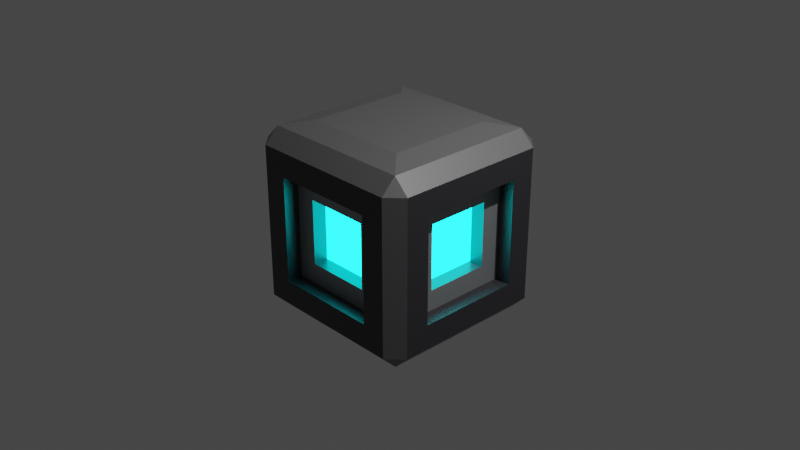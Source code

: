 # Source: border.blend  (saved by Blender 2.83.19; exported with 4.5.12 LTS)
import bpy
from mathutils import Matrix  # noqa: F401  (used for matrix-valued properties, if any)

bpy.ops.wm.read_factory_settings(use_empty=True)
scene = bpy.context.scene
scene.name = 'Scene'

# ---- collections
col_collection = bpy.data.collections.new('Collection'); scene.collection.children.link(col_collection)

# ---- materials (node trees are filled in below, after node groups)
mat_base = bpy.data.materials.new('Base')
mat_base.alpha_threshold = 0.0
mat_base.use_transparent_shadow = False
mat_base.line_color = (0.0, 0.0, 0.0, 1.0)
mat_center = bpy.data.materials.new('Center')
mat_center.use_transparent_shadow = False
mat_lines = bpy.data.materials.new('Lines')
mat_lines.use_transparent_shadow = False
mat_lines2 = bpy.data.materials.new('Lines2')
mat_lines2.use_transparent_shadow = False

# ---- material node trees
mat_base.use_nodes = True; mat_base.node_tree.nodes.clear()
_N = mat_base.node_tree.nodes; _L = mat_base.node_tree.links
n0 = _N.new('ShaderNodeOutputMaterial'); n0.name = 'Material Output'; n0.location = (300, 300)
n1 = _N.new('ShaderNodeBsdfPrincipled'); n1.name = 'Principled BSDF'; n1.location = (10, 300)
n1.distribution = 'GGX'
n1.subsurface_method = 'BURLEY'
n1.inputs[0].default_value = (0.03723, 0.03522, 0.04057, 1.0)
n1.inputs[2].default_value = 0.4
n1.inputs[3].default_value = 1.45
n1.inputs[27].default_value = (0.0, 0.0, 0.0, 1.0)
n1.inputs[28].default_value = 1.0
_L.new(n1.outputs[0], n0.inputs[0])
n0.is_active_output = True
mat_center.use_nodes = True; mat_center.node_tree.nodes.clear()
_N = mat_center.node_tree.nodes; _L = mat_center.node_tree.links
n0 = _N.new('ShaderNodeBsdfPrincipled'); n0.name = 'Principled BSDF'; n0.location = (10, 300)
n0.distribution = 'GGX'
n0.subsurface_method = 'BURLEY'
n0.inputs[0].default_value = (0.1002, 0.8, 0.7847, 1.0)
n0.inputs[3].default_value = 1.45
n0.inputs[27].default_value = (0.0, 0.2909, 0.2823, 1.0)
n0.inputs[28].default_value = 1.0
n1 = _N.new('ShaderNodeOutputMaterial'); n1.name = 'Material Output'; n1.location = (390, 291)
n2 = _N.new('ShaderNodeEmission'); n2.name = 'Emission'; n2.location = (324, 85)
n2.inputs[0].default_value = (0.004288, 0.9834, 1.0, 1.0)
n2.inputs[1].default_value = 10.4
_L.new(n2.outputs[0], n1.inputs[0])
n1.is_active_output = True
mat_lines.use_nodes = True; mat_lines.node_tree.nodes.clear()
_N = mat_lines.node_tree.nodes; _L = mat_lines.node_tree.links
n0 = _N.new('ShaderNodeBsdfPrincipled'); n0.name = 'Principled BSDF'; n0.location = (10, 300)
n0.distribution = 'GGX'
n0.subsurface_method = 'BURLEY'
n0.inputs[0].default_value = (0.2046, 0.2046, 0.2046, 1.0)
n0.inputs[1].default_value = 0.3991
n0.inputs[3].default_value = 1.45
n0.inputs[27].default_value = (0.0, 0.0, 0.0, 1.0)
n0.inputs[28].default_value = 1.0
n1 = _N.new('ShaderNodeOutputMaterial'); n1.name = 'Material Output'; n1.location = (300, 300)
_L.new(n0.outputs[0], n1.inputs[0])
n1.is_active_output = True
mat_lines2.use_nodes = True; mat_lines2.node_tree.nodes.clear()
_N = mat_lines2.node_tree.nodes; _L = mat_lines2.node_tree.links
n0 = _N.new('ShaderNodeBsdfPrincipled'); n0.name = 'Principled BSDF'; n0.location = (10, 300)
n0.distribution = 'GGX'
n0.subsurface_method = 'BURLEY'
n0.inputs[0].default_value = (0.3469, 0.364, 0.376, 1.0)
n0.inputs[1].default_value = 0.5044
n0.inputs[3].default_value = 1.45
n0.inputs[27].default_value = (0.0, 0.0, 0.0, 1.0)
n0.inputs[28].default_value = 1.0
n1 = _N.new('ShaderNodeOutputMaterial'); n1.name = 'Material Output'; n1.location = (300, 300)
_L.new(n0.outputs[0], n1.inputs[0])
n1.is_active_output = True

# ---- world
world_world = bpy.data.worlds.new('World'); scene.world = world_world
world_world.use_nodes = True; world_world.node_tree.nodes.clear()
_N = world_world.node_tree.nodes; _L = world_world.node_tree.links
n0 = _N.new('ShaderNodeOutputWorld'); n0.name = 'World Output'; n0.location = (300, 300)
n1 = _N.new('ShaderNodeBackground'); n1.name = 'Background'; n1.location = (10, 300)
n1.inputs[0].default_value = (0.05088, 0.05088, 0.05088, 1.0)
_L.new(n1.outputs[0], n0.inputs[0])
n0.is_active_output = True
world_world.color = (0.05088, 0.05088, 0.05088)
world_world.use_sun_shadow = False
world_world.sun_shadow_jitter_overblur = 0.0

# ---- cameras
cam_camera = bpy.data.cameras.new('Camera')
cam_camera.clip_end = 100.0
cam_camera.ortho_scale = 7.314

# ---- lights
light_light = bpy.data.lights.new('Light', 'POINT')
light_light.transmission_factor = 0.0
light_light.energy = 1000.0
light_light.shadow_soft_size = 0.1
light_light.shadow_maximum_resolution = 0.006
light_light.use_absolute_resolution = True

# ---- meshes
me_cube = bpy.data.meshes.new('Cube')
me_cube.from_pydata([(0.5745, 1.0, 0.5745), (0.5745, 0.5745, 1.059), (1.0, 0.5745, 0.5745), (0.5745, 0.5745, -1.0), (0.5745, 1.0, -0.5745), (1.0, 0.5745, -0.5745), (1.0, -0.5745, 0.5745), (0.5745, -0.5745, 1.059), (0.5745, -1.0, 0.5745), (1.0, -0.5745, -0.5745), (0.5745, -1.0, -0.5745), (0.5745, -0.5745, -1.0), (-0.5745, 1.0, 0.5745), (-1.0, 0.5745, 0.5745), (-0.5745, 0.5745, 1.059), (-1.0, 0.5745, -0.5745), (-0.5745, 1.0, -0.5745), (-0.5745, 0.5745, -1.0), (-1.0, -0.5745, 0.5745), (-0.5745, -1.0, 0.5745), (-0.5745, -0.5745, 1.059), (-0.5745, -0.5745, -1.0), (-0.5745, -1.0, -0.5745), (-1.0, -0.5745, -0.5745), (-0.8389, 0.8389, -1.0), (-0.8389, -0.8389, -1.0), (-1.0, -0.8389, -0.8389), (-1.0, 0.8389, -0.8389), (0.8389, 0.8389, -1.0), (-0.8389, 1.0, -0.8389), (0.8389, 1.0, -0.8389), (1.0, 0.8389, 0.8389), (1.0, 0.8389, -0.8389), (0.8389, 1.0, 0.8389), (-0.8389, -1.0, -0.8389), (-0.8389, -1.0, 0.8389), (-1.0, -0.8389, 0.8389), (0.8389, -1.0, 0.8389), (0.8389, -1.0, -0.8389), (1.0, -0.8389, -0.8389), (1.0, -0.8389, 0.8389), (-0.8389, 1.0, 0.8389), (-1.0, 0.8389, 0.8389), (0.8389, -0.8389, 1.0), (-0.8389, -0.8389, 1.0), (0.8389, 0.8389, 1.0), (0.8389, -0.8389, -1.0), (-0.8389, 0.8389, 1.0), (-0.8269, -0.3528, -0.3528), (-0.8269, 0.3528, -0.3528), (-0.3528, 0.8269, -0.3528), (0.3528, 0.8269, -0.3528), (0.8269, 0.3528, 0.3528), (0.8269, 0.3528, -0.3528), (0.3528, 0.8269, 0.3528), (-0.3528, -0.8269, -0.3528), (-0.3528, -0.8269, 0.3528), (-0.8269, -0.3528, 0.3528), (0.3528, -0.8269, 0.3528), (0.3528, -0.8269, -0.3528), (0.8269, -0.3528, -0.3528), (0.8269, -0.3528, 0.3528), (-0.3528, 0.8269, 0.3528), (-0.8269, 0.3528, 0.3528), (-0.8269, -0.5745, -0.5745), (-0.8269, 0.5745, -0.5745), (-0.5745, 0.8269, -0.5745), (0.5745, 0.8269, -0.5745), (0.8269, 0.5745, 0.5745), (0.8269, 0.5745, -0.5745), (0.5745, 0.8269, 0.5745), (-0.5745, -0.8269, -0.5745), (-0.5745, -0.8269, 0.5745), (-0.8269, -0.5745, 0.5745), (0.5745, -0.8269, 0.5745), (0.5745, -0.8269, -0.5745), (0.8269, -0.5745, -0.5745), (0.8269, -0.5745, 0.5745), (-0.5745, 0.8269, 0.5745), (-0.8269, 0.5745, 0.5745), (-0.6674, -0.3528, -0.3528), (-0.6674, 0.3528, -0.3528), (-0.3528, 0.6674, -0.3528), (0.3528, 0.6674, -0.3528), (0.6674, 0.3528, 0.3528), (0.6674, 0.3528, -0.3528), (0.3528, 0.6674, 0.3528), (-0.3528, -0.6674, -0.3528), (-0.3528, -0.6674, 0.3528), (-0.6674, -0.3528, 0.3528), (0.3528, -0.6674, 0.3528), (0.3528, -0.6674, -0.3528), (0.6674, -0.3528, -0.3528), (0.6674, -0.3528, 0.3528), (-0.3528, 0.6674, 0.3528), (-0.6674, 0.3528, 0.3528), (0.9195, 0.9195, 0.8389), (0.8389, 0.9195, 0.9195), (0.9195, 0.8389, 0.9195), (0.9195, -0.9195, 0.8389), (0.9195, -0.8389, 0.9195), (0.8389, -0.9195, 0.9195), (-0.8389, 0.9195, 0.9195), (-0.9195, 0.9195, 0.8389), (-0.9195, 0.8389, 0.9195), (-0.9195, -0.8389, 0.9195), (-0.9195, -0.9195, 0.8389), (-0.8389, -0.9195, 0.9195), (0.0, -0.8389, 1.0), (0.0, -1.0, 0.8389), (0.8389, 0.0, 1.0), (1.0, 0.0, 0.8389), (-0.8389, 0.0, 1.0), (-1.0, 0.0, 0.8389), (0.0, 0.8389, 1.0), (0.0, 1.0, 0.8389), (0.0, -0.5745, 1.059), (0.5745, 0.0, 1.059), (-0.5745, 0.0, 1.059), (0.0, 0.5745, 1.059), (0.7067, -0.7067, 1.029), (-0.7067, -0.7067, 1.029), (0.7067, 0.7067, 1.029), (-0.7067, 0.7067, 1.029), (0.0, 0.7067, 1.029), (-0.7067, 0.0, 1.029), (0.7067, 0.0, 1.029), (0.0, -0.7067, 1.029), (0.0, 0.9195, 0.9195), (-0.9195, 0.0, 0.9195), (0.9195, 0.0, 0.9195), (0.0, -0.9195, 0.9195), (0.0, 0.0, 1.059)], [], [(17, 3, 11, 21), (23, 18, 73, 64), (12, 0, 70, 78), (132, 118, 20, 116), (19, 22, 71, 72), (33, 97, 96), (28, 30, 32), (40, 100, 99), (39, 38, 46), (41, 103, 102), (27, 29, 24), (36, 106, 105), (25, 34, 26), (24, 25, 26, 27), (28, 24, 29, 30), (31, 32, 30, 33, 96), (34, 35, 106, 36, 26), (37, 38, 39, 40, 99), (41, 29, 27, 42, 103), (131, 107, 35, 109), (130, 100, 40, 111), (25, 46, 38, 34), (129, 104, 42, 113), (128, 97, 33, 115), (46, 28, 32, 39), (8, 19, 72, 74), (17, 21, 25, 24), (23, 15, 27, 26), (3, 17, 24, 28), (16, 4, 30, 29), (2, 5, 32, 31), (4, 0, 33, 30), (22, 19, 35, 34), (18, 23, 26, 36), (8, 10, 38, 37), (9, 6, 40, 39), (12, 16, 29, 41), (15, 13, 42, 27), (127, 121, 44, 108), (19, 8, 37, 109, 35), (126, 120, 43, 110), (6, 2, 31, 111, 40), (21, 11, 46, 25), (10, 22, 34, 38), (125, 123, 47, 112), (13, 18, 36, 113, 42), (124, 122, 45, 114), (0, 12, 41, 115, 33), (11, 3, 28, 46), (5, 9, 39, 32), (50, 62, 94, 82), (60, 53, 85, 92), (49, 48, 80, 81), (61, 60, 92, 93), (2, 6, 77, 68), (10, 8, 74, 75), (9, 5, 69, 76), (15, 23, 64, 65), (6, 9, 76, 77), (22, 10, 75, 71), (16, 12, 78, 66), (4, 16, 66, 67), (13, 15, 65, 79), (5, 2, 68, 69), (18, 13, 79, 73), (0, 4, 67, 70), (48, 49, 65, 64), (50, 51, 67, 66), (52, 53, 69, 68), (51, 54, 70, 67), (55, 56, 72, 71), (57, 48, 64, 73), (58, 59, 75, 74), (60, 61, 77, 76), (62, 50, 66, 78), (49, 63, 79, 65), (56, 58, 74, 72), (61, 52, 68, 77), (59, 55, 71, 75), (63, 57, 73, 79), (54, 62, 78, 70), (53, 60, 76, 69), (80, 89, 95, 81), (91, 90, 88, 87), (85, 84, 93, 92), (82, 94, 86, 83), (51, 50, 82, 83), (63, 49, 81, 95), (53, 52, 84, 85), (58, 56, 88, 90), (54, 51, 83, 86), (52, 61, 93, 84), (56, 55, 87, 88), (55, 59, 91, 87), (48, 57, 89, 80), (57, 63, 95, 89), (59, 58, 90, 91), (62, 54, 86, 94), (123, 124, 114, 47), (14, 119, 124, 123), (119, 1, 122, 124), (121, 125, 112, 44), (20, 118, 125, 121), (118, 14, 123, 125), (122, 126, 110, 45), (1, 117, 126, 122), (117, 7, 120, 126), (120, 127, 108, 43), (7, 116, 127, 120), (116, 20, 121, 127), (102, 128, 115, 41), (47, 114, 128, 102), (114, 45, 97, 128), (105, 129, 113, 36), (44, 112, 129, 105), (112, 47, 104, 129), (98, 130, 111, 31), (45, 110, 130, 98), (110, 43, 100, 130), (101, 131, 109, 37), (43, 108, 131, 101), (108, 44, 107, 131), (105, 107, 44), (105, 106, 107), (106, 35, 107), (102, 104, 47), (102, 103, 104), (103, 42, 104), (99, 101, 37), (99, 100, 101), (100, 43, 101), (96, 98, 31), (96, 97, 98), (97, 45, 98), (117, 132, 116, 7), (1, 119, 132, 117), (119, 14, 118, 132)])
me_cube.polygons.foreach_set('material_index', [2, 0, 0, 2, 0, 2, 2, 2, 2, 2, 2, 2, 2, 2, 2, 2, 2, 2, 2, 2, 2, 2, 2, 2, 2, 0, 2, 0, 2, 0, 0, 0, 0, 0, 0, 0, 0, 0, 2, 0, 2, 0, 2, 0, 2, 0, 2, 0, 2, 0, 0, 0, 0, 0, 0, 0, 0, 0, 0, 0, 0, 0, 0, 0, 0, 0, 3, 3, 3, 3, 3, 3, 3, 3, 3, 3, 3, 3, 3, 3, 3, 3, 1, 1, 1, 1, 0, 0, 0, 0, 0, 0, 0, 0, 0, 0, 0, 0, 2, 2, 2, 2, 2, 2, 2, 2, 2, 2, 2, 2, 2, 2, 2, 2, 2, 2, 2, 2, 2, 2, 2, 2, 2, 2, 2, 2, 2, 2, 2, 2, 2, 2, 2, 2, 2, 2, 2])
_uv = me_cube.uv_layers.new(name='UVMap')
_uv.uv.foreach_set('vector', [0.1782, 0.5532, 0.3218, 0.5532, 0.3218, 0.6968, 0.1782, 0.6968, 0.4282, 0.05319, 0.5718, 0.05319, 0.5718, 0.05319, 0.4282, 0.05319, 0.5718, 0.3032, 0.5718, 0.4468, 0.5718, 0.4468, 0.5718, 0.3032, 0.75, 0.625, 0.8218, 0.625, 0.8218, 0.6968, 0.75, 0.6968, 0.5718, 0.9468, 0.4282, 0.9468, 0.4282, 0.9468, 0.5718, 0.9468, 0.6049, 0.4799, 0.6149, 0.4799, 0.6049, 0.4899, 0.3549, 0.5201, 0.3549, 0.5, 0.375, 0.5201, 0.6049, 0.7299, 0.6149, 0.7299, 0.6049, 0.7399, 0.3951, 0.7299, 0.3951, 0.75, 0.375, 0.7299, 0.6049, 0.2701, 0.6049, 0.2601, 0.6149, 0.2701, 0.3951, 0.2299, 0.3951, 0.25, 0.375, 0.2299, 0.6049, 0.02014, 0.6049, 0.01007, 0.6149, 0.02014, 0.1451, 0.7299, 0.1451, 0.75, 0.125, 0.7299, 0.1451, 0.5201, 0.1451, 0.7299, 0.125, 0.7299, 0.125, 0.5201, 0.3549, 0.5201, 0.1451, 0.5201, 0.1451, 0.5, 0.3549, 0.5, 0.6049, 0.5201, 0.3951, 0.5201, 0.3951, 0.4799, 0.6049, 0.4799, 0.6049, 0.5, 0.3951, 0.9799, 0.6049, 0.9799, 0.6049, 0.9899, 0.6049, 1.0, 0.3951, 1.0, 0.6049, 0.7701, 0.3951, 0.7701, 0.3951, 0.7299, 0.6049, 0.7299, 0.6049, 0.75, 0.6049, 0.2701, 0.3951, 0.2701, 0.3951, 0.2299, 0.6049, 0.2299, 0.6049, 0.25, 0.75, 0.7399, 0.8549, 0.7399, 0.8549, 0.75, 0.75, 0.75, 0.625, 0.625, 0.625, 0.7299, 0.6049, 0.7299, 0.6049, 0.625, 0.1451, 0.7299, 0.3549, 0.7299, 0.3549, 0.75, 0.1451, 0.75, 0.8649, 0.625, 0.8649, 0.5201, 0.875, 0.5201, 0.875, 0.625, 0.75, 0.5101, 0.6451, 0.5101, 0.6451, 0.5, 0.75, 0.5, 0.3549, 0.7299, 0.3549, 0.5201, 0.3951, 0.5201, 0.3951, 0.7299, 0.5718, 0.8032, 0.5718, 0.9468, 0.5718, 0.9468, 0.5718, 0.8032, 0.1782, 0.5532, 0.1782, 0.6968, 0.1451, 0.7299, 0.1451, 0.5201, 0.4282, 0.05319, 0.4282, 0.1968, 0.3951, 0.2299, 0.3951, 0.02014, 0.3218, 0.5532, 0.1782, 0.5532, 0.1451, 0.5201, 0.3549, 0.5201, 0.4282, 0.3032, 0.4282, 0.4468, 0.3951, 0.4799, 0.3951, 0.2701, 0.5718, 0.5532, 0.4282, 0.5532, 0.3951, 0.5201, 0.6049, 0.5201, 0.4282, 0.4468, 0.5718, 0.4468, 0.6049, 0.4799, 0.3951, 0.4799, 0.4282, 0.9468, 0.5718, 0.9468, 0.6049, 0.9799, 0.3951, 0.9799, 0.5718, 0.05319, 0.4282, 0.05319, 0.3951, 0.02014, 0.6049, 0.02014, 0.5718, 0.8032, 0.4282, 0.8032, 0.3951, 0.7701, 0.6049, 0.7701, 0.4282, 0.6968, 0.5718, 0.6968, 0.6049, 0.7299, 0.3951, 0.7299, 0.5718, 0.3032, 0.4282, 0.3032, 0.3951, 0.2701, 0.6049, 0.2701, 0.4282, 0.1968, 0.5718, 0.1968, 0.6049, 0.2299, 0.3951, 0.2299, 0.75, 0.7133, 0.8383, 0.7133, 0.8549, 0.7299, 0.75, 0.7299, 0.5718, 0.9468, 0.5718, 0.8032, 0.6049, 0.7701, 0.6049, 0.875, 0.6049, 0.9799, 0.6617, 0.625, 0.6617, 0.7133, 0.6451, 0.7299, 0.6451, 0.625, 0.5718, 0.6968, 0.5718, 0.5532, 0.6049, 0.5201, 0.6049, 0.625, 0.6049, 0.7299, 0.1782, 0.6968, 0.3218, 0.6968, 0.3549, 0.7299, 0.1451, 0.7299, 0.4282, 0.8032, 0.4282, 0.9468, 0.3951, 0.9799, 0.3951, 0.7701, 0.8383, 0.625, 0.8383, 0.5367, 0.8549, 0.5201, 0.8549, 0.625, 0.5718, 0.1968, 0.5718, 0.05319, 0.6049, 0.02014, 0.6049, 0.125, 0.6049, 0.2299, 0.75, 0.5367, 0.6617, 0.5367, 0.6451, 0.5201, 0.75, 0.5201, 0.5718, 0.4468, 0.5718, 0.3032, 0.6049, 0.2701, 0.6049, 0.375, 0.6049, 0.4799, 0.3218, 0.6968, 0.3218, 0.5532, 0.3549, 0.5201, 0.3549, 0.7299, 0.4282, 0.5532, 0.4282, 0.6968, 0.3951, 0.7299, 0.3951, 0.5201, 0.4559, 0.3309, 0.5441, 0.3309, 0.5441, 0.3309, 0.4559, 0.3309, 0.4559, 0.6691, 0.4559, 0.5809, 0.4559, 0.5809, 0.4559, 0.6691, 0.4559, 0.1691, 0.4559, 0.0809, 0.4559, 0.0809, 0.4559, 0.1691, 0.5441, 0.6691, 0.4559, 0.6691, 0.4559, 0.6691, 0.5441, 0.6691, 0.5718, 0.5532, 0.5718, 0.6968, 0.5718, 0.6968, 0.5718, 0.5532, 0.4282, 0.8032, 0.5718, 0.8032, 0.5718, 0.8032, 0.4282, 0.8032, 0.4282, 0.6968, 0.4282, 0.5532, 0.4282, 0.5532, 0.4282, 0.6968, 0.4282, 0.1968, 0.4282, 0.05319, 0.4282, 0.05319, 0.4282, 0.1968, 0.5718, 0.6968, 0.4282, 0.6968, 0.4282, 0.6968, 0.5718, 0.6968, 0.4282, 0.9468, 0.4282, 0.8032, 0.4282, 0.8032, 0.4282, 0.9468, 0.4282, 0.3032, 0.5718, 0.3032, 0.5718, 0.3032, 0.4282, 0.3032, 0.4282, 0.4468, 0.4282, 0.3032, 0.4282, 0.3032, 0.4282, 0.4468, 0.5718, 0.1968, 0.4282, 0.1968, 0.4282, 0.1968, 0.5718, 0.1968, 0.4282, 0.5532, 0.5718, 0.5532, 0.5718, 0.5532, 0.4282, 0.5532, 0.5718, 0.05319, 0.5718, 0.1968, 0.5718, 0.1968, 0.5718, 0.05319, 0.5718, 0.4468, 0.4282, 0.4468, 0.4282, 0.4468, 0.5718, 0.4468, 0.4559, 0.0809, 0.4559, 0.1691, 0.4282, 0.1968, 0.4282, 0.05319, 0.4559, 0.3309, 0.4559, 0.4191, 0.4282, 0.4468, 0.4282, 0.3032, 0.5441, 0.5809, 0.4559, 0.5809, 0.4282, 0.5532, 0.5718, 0.5532, 0.4559, 0.4191, 0.5441, 0.4191, 0.5718, 0.4468, 0.4282, 0.4468, 0.4559, 0.9191, 0.5441, 0.9191, 0.5718, 0.9468, 0.4282, 0.9468, 0.5441, 0.0809, 0.4559, 0.0809, 0.4282, 0.05319, 0.5718, 0.05319, 0.5441, 0.8309, 0.4559, 0.8309, 0.4282, 0.8032, 0.5718, 0.8032, 0.4559, 0.6691, 0.5441, 0.6691, 0.5718, 0.6968, 0.4282, 0.6968, 0.5441, 0.3309, 0.4559, 0.3309, 0.4282, 0.3032, 0.5718, 0.3032, 0.4559, 0.1691, 0.5441, 0.1691, 0.5718, 0.1968, 0.4282, 0.1968, 0.5441, 0.9191, 0.5441, 0.8309, 0.5718, 0.8032, 0.5718, 0.9468, 0.5441, 0.6691, 0.5441, 0.5809, 0.5718, 0.5532, 0.5718, 0.6968, 0.4559, 0.8309, 0.4559, 0.9191, 0.4282, 0.9468, 0.4282, 0.8032, 0.5441, 0.1691, 0.5441, 0.0809, 0.5718, 0.05319, 0.5718, 0.1968, 0.5441, 0.4191, 0.5441, 0.3309, 0.5718, 0.3032, 0.5718, 0.4468, 0.4559, 0.5809, 0.4559, 0.6691, 0.4282, 0.6968, 0.4282, 0.5532, 0.4559, 0.0809, 0.5441, 0.0809, 0.5441, 0.1691, 0.4559, 0.1691, 0.4559, 0.8309, 0.5441, 0.8309, 0.5441, 0.9191, 0.4559, 0.9191, 0.4559, 0.5809, 0.5441, 0.5809, 0.5441, 0.6691, 0.4559, 0.6691, 0.4559, 0.3309, 0.5441, 0.3309, 0.5441, 0.4191, 0.4559, 0.4191, 0.4559, 0.4191, 0.4559, 0.3309, 0.4559, 0.3309, 0.4559, 0.4191, 0.5441, 0.1691, 0.4559, 0.1691, 0.4559, 0.1691, 0.5441, 0.1691, 0.4559, 0.5809, 0.5441, 0.5809, 0.5441, 0.5809, 0.4559, 0.5809, 0.5441, 0.8309, 0.5441, 0.9191, 0.5441, 0.9191, 0.5441, 0.8309, 0.5441, 0.4191, 0.4559, 0.4191, 0.4559, 0.4191, 0.5441, 0.4191, 0.5441, 0.5809, 0.5441, 0.6691, 0.5441, 0.6691, 0.5441, 0.5809, 0.5441, 0.9191, 0.4559, 0.9191, 0.4559, 0.9191, 0.5441, 0.9191, 0.4559, 0.9191, 0.4559, 0.8309, 0.4559, 0.8309, 0.4559, 0.9191, 0.4559, 0.0809, 0.5441, 0.0809, 0.5441, 0.0809, 0.4559, 0.0809, 0.5441, 0.0809, 0.5441, 0.1691, 0.5441, 0.1691, 0.5441, 0.0809, 0.4559, 0.8309, 0.5441, 0.8309, 0.5441, 0.8309, 0.4559, 0.8309, 0.5441, 0.3309, 0.5441, 0.4191, 0.5441, 0.4191, 0.5441, 0.3309, 0.8383, 0.5367, 0.75, 0.5367, 0.75, 0.5201, 0.8549, 0.5201, 0.8218, 0.5532, 0.75, 0.5532, 0.75, 0.5367, 0.8383, 0.5367, 0.75, 0.5532, 0.6782, 0.5532, 0.6617, 0.5367, 0.75, 0.5367, 0.8383, 0.7133, 0.8383, 0.625, 0.8549, 0.625, 0.8549, 0.7299, 0.8218, 0.6968, 0.8218, 0.625, 0.8383, 0.625, 0.8383, 0.7133, 0.8218, 0.625, 0.8218, 0.5532, 0.8383, 0.5367, 0.8383, 0.625, 0.6617, 0.5367, 0.6617, 0.625, 0.6451, 0.625, 0.6451, 0.5201, 0.6782, 0.5532, 0.6782, 0.625, 0.6617, 0.625, 0.6617, 0.5367, 0.6782, 0.625, 0.6782, 0.6968, 0.6617, 0.7133, 0.6617, 0.625, 0.6617, 0.7133, 0.75, 0.7133, 0.75, 0.7299, 0.6451, 0.7299, 0.6782, 0.6968, 0.75, 0.6968, 0.75, 0.7133, 0.6617, 0.7133, 0.75, 0.6968, 0.8218, 0.6968, 0.8383, 0.7133, 0.75, 0.7133, 0.8549, 0.5101, 0.75, 0.5101, 0.75, 0.5, 0.8549, 0.5, 0.8549, 0.5201, 0.75, 0.5201, 0.75, 0.5101, 0.8549, 0.5101, 0.75, 0.5201, 0.6451, 0.5201, 0.6451, 0.5101, 0.75, 0.5101, 0.8649, 0.7299, 0.8649, 0.625, 0.875, 0.625, 0.875, 0.7299, 0.8549, 0.7299, 0.8549, 0.625, 0.8649, 0.625, 0.8649, 0.7299, 0.8549, 0.625, 0.8549, 0.5201, 0.8649, 0.5201, 0.8649, 0.625, 0.625, 0.5201, 0.625, 0.625, 0.6049, 0.625, 0.6049, 0.5201, 0.6451, 0.5201, 0.6451, 0.625, 0.625, 0.625, 0.625, 0.5201, 0.6451, 0.625, 0.6451, 0.7299, 0.625, 0.7299, 0.625, 0.625, 0.6451, 0.7399, 0.75, 0.7399, 0.75, 0.75, 0.6451, 0.75, 0.6451, 0.7299, 0.75, 0.7299, 0.75, 0.7399, 0.6451, 0.7399, 0.75, 0.7299, 0.8549, 0.7299, 0.8549, 0.7399, 0.75, 0.7399, 0.6149, 0.02014, 0.6149, 0.01007, 0.625, 0.02014, 0.6149, 0.02014, 0.6049, 0.01007, 0.6149, 0.01007, 0.6049, 0.01007, 0.6049, 0.0, 0.6149, 0.01007, 0.6149, 0.2701, 0.6149, 0.2601, 0.625, 0.2701, 0.6149, 0.2701, 0.6049, 0.2601, 0.6149, 0.2601, 0.6049, 0.2601, 0.6049, 0.25, 0.6149, 0.2601, 0.6049, 0.7399, 0.6149, 0.7399, 0.6049, 0.75, 0.6049, 0.7399, 0.6149, 0.7299, 0.6149, 0.7399, 0.6149, 0.7299, 0.625, 0.7299, 0.6149, 0.7399, 0.6049, 0.4899, 0.6149, 0.4899, 0.6049, 0.5, 0.6049, 0.4899, 0.6149, 0.4799, 0.6149, 0.4899, 0.6149, 0.4799, 0.625, 0.4799, 0.6149, 0.4899, 0.6782, 0.625, 0.75, 0.625, 0.75, 0.6968, 0.6782, 0.6968, 0.6782, 0.5532, 0.75, 0.5532, 0.75, 0.625, 0.6782, 0.625, 0.75, 0.5532, 0.8218, 0.5532, 0.8218, 0.625, 0.75, 0.625])
me_cube.materials.append(mat_base)
me_cube.materials.append(mat_center)
me_cube.materials.append(mat_lines)
me_cube.materials.append(mat_lines2)
me_cube.use_remesh_preserve_volume = False
me_cube.use_remesh_preserve_attributes = False
me_cube.use_mirror_vertex_groups = False
me_cube.update()

# ---- objects
ob_cube = bpy.data.objects.new('Cube', me_cube)
ob_light = bpy.data.objects.new('Light', light_light)
ob_camera = bpy.data.objects.new('Camera', cam_camera)

# ---- transforms, parenting, visibility, modifiers, constraints
ob_cube.location = (0.0, 0.0, 0.0)
ob_cube.lock_rotations_4d = False
ob_cube.empty_display_type = 'ARROWS'
ob_cube.lineart.crease_threshold = 0.0
ob_light.location = (4.076, 1.005, 5.904)
ob_light.rotation_euler = (0.6503, 0.05522, 1.866)
ob_light.lock_rotations_4d = False
ob_light.empty_display_type = 'ARROWS'
ob_light.color = (0.0, 0.0, 0.0, 0.0)
ob_light.lineart.crease_threshold = 0.0
ob_camera.location = (7.359, -6.926, 4.958)
ob_camera.rotation_euler = (1.109, 0.0, 0.8149)
ob_camera.lock_rotations_4d = False
ob_camera.empty_display_type = 'ARROWS'
ob_camera.color = (0.0, 0.0, 0.0, 0.0)
ob_camera.display_type = 'WIRE'
ob_camera.lineart.crease_threshold = 0.0

# ---- collection membership
col_collection.objects.link(ob_cube)
col_collection.objects.link(ob_light)
col_collection.objects.link(ob_camera)

# ---- scene / render settings (as saved in the file)
scene.camera = ob_camera
scene.frame_start = 1; scene.frame_end = 250; scene.frame_set(1)
scene.render.engine = 'BLENDER_EEVEE_NEXT'
scene.cycles.use_denoising = False
scene.cycles.samples = 128
scene.cycles.sampling_pattern = 'TABULATED_SOBOL'
scene.cycles.use_adaptive_sampling = False
scene.cycles.use_light_tree = False
scene.view_settings.view_transform = 'Filmic'
bpy.context.view_layer.update()
